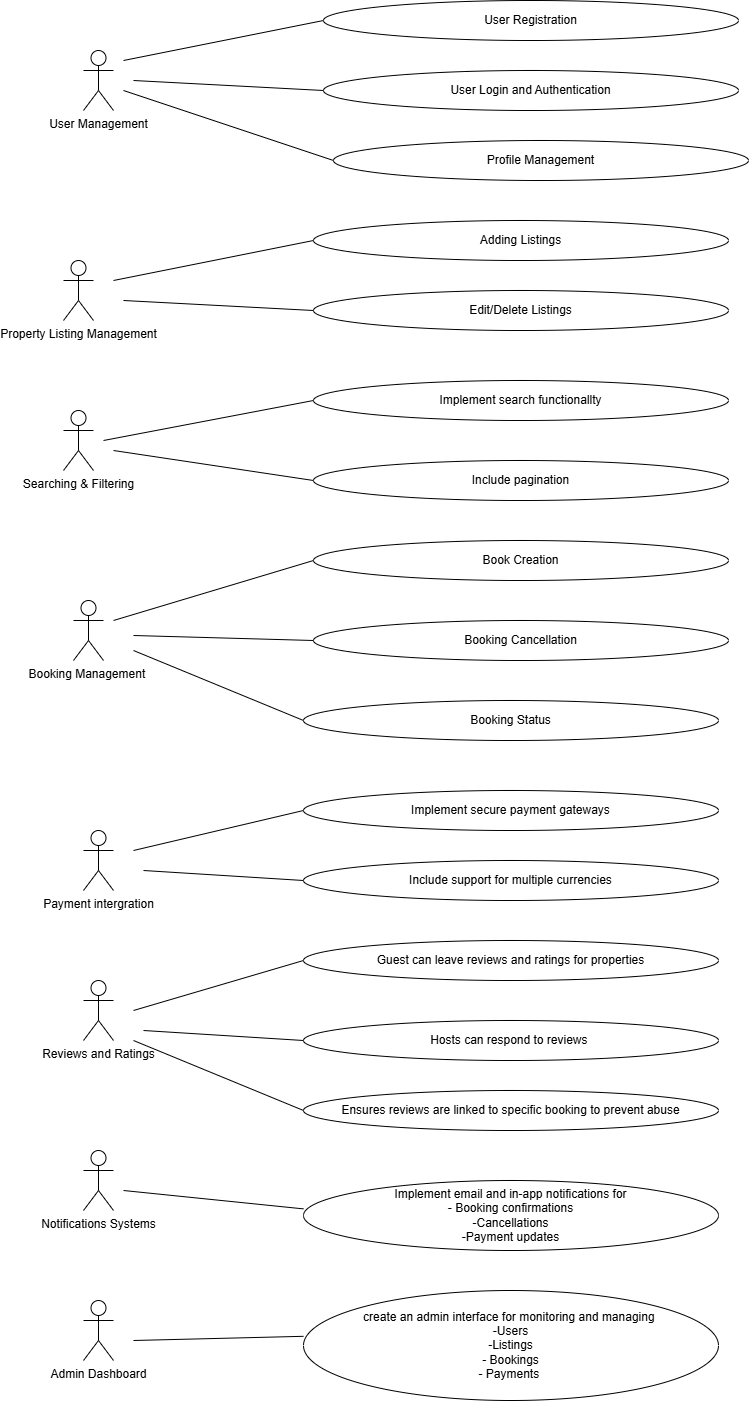

The diagram above was exported from draw.io. Its source (the exported page's mxGraphModel, read from the mxfile embedded in the PNG):
<mxGraphModel dx="2900" dy="996" grid="1" gridSize="10" guides="1" tooltips="1" connect="1" arrows="1" fold="1" page="1" pageScale="1" pageWidth="850" pageHeight="1100" math="0" shadow="0">
  <root>
    <mxCell id="0" />
    <mxCell id="1" parent="0" />
    <mxCell id="-lhzAWBtax5aYboUW04d-3" value="User Registration" style="ellipse;whiteSpace=wrap;html=1;" vertex="1" parent="1">
      <mxGeometry x="290" y="20" width="415" height="40" as="geometry" />
    </mxCell>
    <mxCell id="-lhzAWBtax5aYboUW04d-7" value="User Login and Authentication" style="ellipse;whiteSpace=wrap;html=1;" vertex="1" parent="1">
      <mxGeometry x="290" y="90" width="415" height="40" as="geometry" />
    </mxCell>
    <mxCell id="-lhzAWBtax5aYboUW04d-8" value="&lt;div&gt;Profile Management&lt;/div&gt;" style="ellipse;whiteSpace=wrap;html=1;" vertex="1" parent="1">
      <mxGeometry x="300" y="160" width="415" height="40" as="geometry" />
    </mxCell>
    <mxCell id="-lhzAWBtax5aYboUW04d-12" value="User Management" style="shape=umlActor;verticalLabelPosition=bottom;verticalAlign=top;html=1;" vertex="1" parent="1">
      <mxGeometry x="50" y="70" width="30" height="60" as="geometry" />
    </mxCell>
    <mxCell id="-lhzAWBtax5aYboUW04d-16" value="" style="endArrow=none;html=1;rounded=0;" edge="1" parent="1">
      <mxGeometry width="50" height="50" relative="1" as="geometry">
        <mxPoint x="90" y="80" as="sourcePoint" />
        <mxPoint x="290" y="40" as="targetPoint" />
      </mxGeometry>
    </mxCell>
    <mxCell id="-lhzAWBtax5aYboUW04d-17" value="" style="endArrow=none;html=1;rounded=0;entryX=0;entryY=0.5;entryDx=0;entryDy=0;" edge="1" parent="1" target="-lhzAWBtax5aYboUW04d-7">
      <mxGeometry width="50" height="50" relative="1" as="geometry">
        <mxPoint x="100" y="100" as="sourcePoint" />
        <mxPoint x="220" y="190" as="targetPoint" />
      </mxGeometry>
    </mxCell>
    <mxCell id="-lhzAWBtax5aYboUW04d-18" value="" style="endArrow=none;html=1;rounded=0;" edge="1" parent="1">
      <mxGeometry width="50" height="50" relative="1" as="geometry">
        <mxPoint x="90" y="110" as="sourcePoint" />
        <mxPoint x="300" y="180" as="targetPoint" />
      </mxGeometry>
    </mxCell>
    <mxCell id="-lhzAWBtax5aYboUW04d-20" value="Property Listing Management" style="shape=umlActor;verticalLabelPosition=bottom;verticalAlign=top;html=1;" vertex="1" parent="1">
      <mxGeometry x="30" y="280" width="30" height="60" as="geometry" />
    </mxCell>
    <mxCell id="-lhzAWBtax5aYboUW04d-21" value="&lt;div&gt;Adding Listings&lt;/div&gt;" style="ellipse;whiteSpace=wrap;html=1;" vertex="1" parent="1">
      <mxGeometry x="280" y="240" width="415" height="40" as="geometry" />
    </mxCell>
    <mxCell id="-lhzAWBtax5aYboUW04d-22" value="&lt;div&gt;Edit/Delete Listings&lt;/div&gt;" style="ellipse;whiteSpace=wrap;html=1;" vertex="1" parent="1">
      <mxGeometry x="280" y="310" width="415" height="40" as="geometry" />
    </mxCell>
    <mxCell id="-lhzAWBtax5aYboUW04d-23" value="" style="endArrow=none;html=1;rounded=0;" edge="1" parent="1">
      <mxGeometry width="50" height="50" relative="1" as="geometry">
        <mxPoint x="80" y="300" as="sourcePoint" />
        <mxPoint x="280" y="260" as="targetPoint" />
      </mxGeometry>
    </mxCell>
    <mxCell id="-lhzAWBtax5aYboUW04d-24" value="" style="endArrow=none;html=1;rounded=0;" edge="1" parent="1">
      <mxGeometry width="50" height="50" relative="1" as="geometry">
        <mxPoint x="90" y="320" as="sourcePoint" />
        <mxPoint x="280" y="330" as="targetPoint" />
      </mxGeometry>
    </mxCell>
    <mxCell id="-lhzAWBtax5aYboUW04d-25" value="Searching &amp;amp; Filtering" style="shape=umlActor;verticalLabelPosition=bottom;verticalAlign=top;html=1;" vertex="1" parent="1">
      <mxGeometry x="30" y="430" width="30" height="60" as="geometry" />
    </mxCell>
    <mxCell id="-lhzAWBtax5aYboUW04d-26" value="Implement search functionallty" style="ellipse;whiteSpace=wrap;html=1;" vertex="1" parent="1">
      <mxGeometry x="280" y="400" width="415" height="40" as="geometry" />
    </mxCell>
    <mxCell id="-lhzAWBtax5aYboUW04d-27" value="Include pagination" style="ellipse;whiteSpace=wrap;html=1;" vertex="1" parent="1">
      <mxGeometry x="280" y="480" width="415" height="40" as="geometry" />
    </mxCell>
    <mxCell id="-lhzAWBtax5aYboUW04d-28" value="" style="endArrow=none;html=1;rounded=0;entryX=0;entryY=0.5;entryDx=0;entryDy=0;" edge="1" parent="1" target="-lhzAWBtax5aYboUW04d-26">
      <mxGeometry width="50" height="50" relative="1" as="geometry">
        <mxPoint x="70" y="460" as="sourcePoint" />
        <mxPoint x="280" y="430" as="targetPoint" />
      </mxGeometry>
    </mxCell>
    <mxCell id="-lhzAWBtax5aYboUW04d-29" value="" style="endArrow=none;html=1;rounded=0;" edge="1" parent="1">
      <mxGeometry width="50" height="50" relative="1" as="geometry">
        <mxPoint x="80" y="470" as="sourcePoint" />
        <mxPoint x="280" y="500" as="targetPoint" />
      </mxGeometry>
    </mxCell>
    <mxCell id="-lhzAWBtax5aYboUW04d-30" value="Booking Management&amp;nbsp;" style="shape=umlActor;verticalLabelPosition=bottom;verticalAlign=top;html=1;" vertex="1" parent="1">
      <mxGeometry x="40" y="620" width="30" height="60" as="geometry" />
    </mxCell>
    <mxCell id="-lhzAWBtax5aYboUW04d-31" value="Book Creation" style="ellipse;whiteSpace=wrap;html=1;" vertex="1" parent="1">
      <mxGeometry x="280" y="560" width="415" height="40" as="geometry" />
    </mxCell>
    <mxCell id="-lhzAWBtax5aYboUW04d-32" value="Booking Cancellation" style="ellipse;whiteSpace=wrap;html=1;" vertex="1" parent="1">
      <mxGeometry x="280" y="640" width="415" height="40" as="geometry" />
    </mxCell>
    <mxCell id="-lhzAWBtax5aYboUW04d-33" value="Booking Status" style="ellipse;whiteSpace=wrap;html=1;" vertex="1" parent="1">
      <mxGeometry x="270" y="720" width="415" height="40" as="geometry" />
    </mxCell>
    <mxCell id="-lhzAWBtax5aYboUW04d-34" value="" style="endArrow=none;html=1;rounded=0;" edge="1" parent="1">
      <mxGeometry width="50" height="50" relative="1" as="geometry">
        <mxPoint x="80" y="640" as="sourcePoint" />
        <mxPoint x="280" y="580" as="targetPoint" />
      </mxGeometry>
    </mxCell>
    <mxCell id="-lhzAWBtax5aYboUW04d-35" value="" style="endArrow=none;html=1;rounded=0;entryX=0;entryY=0.5;entryDx=0;entryDy=0;" edge="1" parent="1" target="-lhzAWBtax5aYboUW04d-32">
      <mxGeometry width="50" height="50" relative="1" as="geometry">
        <mxPoint x="100" y="655" as="sourcePoint" />
        <mxPoint x="280" y="665" as="targetPoint" />
      </mxGeometry>
    </mxCell>
    <mxCell id="-lhzAWBtax5aYboUW04d-36" value="" style="endArrow=none;html=1;rounded=0;entryX=0;entryY=0.5;entryDx=0;entryDy=0;" edge="1" parent="1" target="-lhzAWBtax5aYboUW04d-33">
      <mxGeometry width="50" height="50" relative="1" as="geometry">
        <mxPoint x="100" y="670" as="sourcePoint" />
        <mxPoint x="270" y="750" as="targetPoint" />
      </mxGeometry>
    </mxCell>
    <mxCell id="-lhzAWBtax5aYboUW04d-37" value="Payment intergration" style="shape=umlActor;verticalLabelPosition=bottom;verticalAlign=top;html=1;" vertex="1" parent="1">
      <mxGeometry x="50" y="850" width="30" height="60" as="geometry" />
    </mxCell>
    <mxCell id="-lhzAWBtax5aYboUW04d-38" value="Implement secure payment gateways" style="ellipse;whiteSpace=wrap;html=1;" vertex="1" parent="1">
      <mxGeometry x="270" y="810" width="415" height="40" as="geometry" />
    </mxCell>
    <mxCell id="-lhzAWBtax5aYboUW04d-39" value="Include support for multiple currencies" style="ellipse;whiteSpace=wrap;html=1;" vertex="1" parent="1">
      <mxGeometry x="270" y="880" width="415" height="40" as="geometry" />
    </mxCell>
    <mxCell id="-lhzAWBtax5aYboUW04d-40" value="" style="endArrow=none;html=1;rounded=0;" edge="1" parent="1">
      <mxGeometry width="50" height="50" relative="1" as="geometry">
        <mxPoint x="100" y="870" as="sourcePoint" />
        <mxPoint x="270" y="830" as="targetPoint" />
      </mxGeometry>
    </mxCell>
    <mxCell id="-lhzAWBtax5aYboUW04d-41" value="" style="endArrow=none;html=1;rounded=0;" edge="1" parent="1">
      <mxGeometry width="50" height="50" relative="1" as="geometry">
        <mxPoint x="110" y="890" as="sourcePoint" />
        <mxPoint x="270" y="900" as="targetPoint" />
      </mxGeometry>
    </mxCell>
    <mxCell id="-lhzAWBtax5aYboUW04d-42" value="Reviews and Ratings" style="shape=umlActor;verticalLabelPosition=bottom;verticalAlign=top;html=1;" vertex="1" parent="1">
      <mxGeometry x="50" y="1000" width="30" height="60" as="geometry" />
    </mxCell>
    <mxCell id="-lhzAWBtax5aYboUW04d-43" value="Guest can leave reviews and ratings for properties" style="ellipse;whiteSpace=wrap;html=1;" vertex="1" parent="1">
      <mxGeometry x="270" y="960" width="415" height="40" as="geometry" />
    </mxCell>
    <mxCell id="-lhzAWBtax5aYboUW04d-44" value="Hosts can respond to reviews&amp;nbsp;" style="ellipse;whiteSpace=wrap;html=1;" vertex="1" parent="1">
      <mxGeometry x="270" y="1040" width="415" height="40" as="geometry" />
    </mxCell>
    <mxCell id="-lhzAWBtax5aYboUW04d-45" value="Ensures reviews are linked to specific booking to prevent abuse" style="ellipse;whiteSpace=wrap;html=1;" vertex="1" parent="1">
      <mxGeometry x="270" y="1110" width="415" height="40" as="geometry" />
    </mxCell>
    <mxCell id="-lhzAWBtax5aYboUW04d-46" value="" style="endArrow=none;html=1;rounded=0;" edge="1" parent="1">
      <mxGeometry width="50" height="50" relative="1" as="geometry">
        <mxPoint x="100" y="1030" as="sourcePoint" />
        <mxPoint x="270" y="980" as="targetPoint" />
      </mxGeometry>
    </mxCell>
    <mxCell id="-lhzAWBtax5aYboUW04d-47" value="" style="endArrow=none;html=1;rounded=0;" edge="1" parent="1">
      <mxGeometry width="50" height="50" relative="1" as="geometry">
        <mxPoint x="110" y="1050" as="sourcePoint" />
        <mxPoint x="270" y="1060" as="targetPoint" />
      </mxGeometry>
    </mxCell>
    <mxCell id="-lhzAWBtax5aYboUW04d-48" value="" style="endArrow=none;html=1;rounded=0;" edge="1" parent="1">
      <mxGeometry width="50" height="50" relative="1" as="geometry">
        <mxPoint x="100" y="1060" as="sourcePoint" />
        <mxPoint x="270" y="1130" as="targetPoint" />
      </mxGeometry>
    </mxCell>
    <mxCell id="-lhzAWBtax5aYboUW04d-50" value="Notifications Systems" style="shape=umlActor;verticalLabelPosition=bottom;verticalAlign=top;html=1;" vertex="1" parent="1">
      <mxGeometry x="50" y="1170" width="30" height="60" as="geometry" />
    </mxCell>
    <mxCell id="-lhzAWBtax5aYboUW04d-51" value="Implement email and in-app notifications for&lt;div&gt;- Booking confirmations&lt;/div&gt;&lt;div&gt;-Cancellations&lt;/div&gt;&lt;div&gt;-Payment updates&lt;/div&gt;" style="ellipse;whiteSpace=wrap;html=1;" vertex="1" parent="1">
      <mxGeometry x="270" y="1200" width="415" height="70" as="geometry" />
    </mxCell>
    <mxCell id="-lhzAWBtax5aYboUW04d-53" value="" style="endArrow=none;html=1;rounded=0;" edge="1" parent="1">
      <mxGeometry width="50" height="50" relative="1" as="geometry">
        <mxPoint x="90" y="1210" as="sourcePoint" />
        <mxPoint x="270" y="1228.38" as="targetPoint" />
      </mxGeometry>
    </mxCell>
    <mxCell id="-lhzAWBtax5aYboUW04d-54" value="Admin Dashboard" style="shape=umlActor;verticalLabelPosition=bottom;verticalAlign=top;html=1;" vertex="1" parent="1">
      <mxGeometry x="50" y="1320" width="30" height="60" as="geometry" />
    </mxCell>
    <mxCell id="-lhzAWBtax5aYboUW04d-55" value="create an admin interface for monitoring and managing&amp;nbsp;&lt;div&gt;-Users&lt;/div&gt;&lt;div&gt;-Listings&lt;/div&gt;&lt;div&gt;- Bookings&lt;/div&gt;&lt;div&gt;- Payments&amp;nbsp;&lt;/div&gt;" style="ellipse;whiteSpace=wrap;html=1;" vertex="1" parent="1">
      <mxGeometry x="270" y="1310" width="415" height="110" as="geometry" />
    </mxCell>
    <mxCell id="-lhzAWBtax5aYboUW04d-56" value="" style="endArrow=none;html=1;rounded=0;" edge="1" parent="1">
      <mxGeometry width="50" height="50" relative="1" as="geometry">
        <mxPoint x="100" y="1360" as="sourcePoint" />
        <mxPoint x="270" y="1355.81" as="targetPoint" />
      </mxGeometry>
    </mxCell>
  </root>
</mxGraphModel>